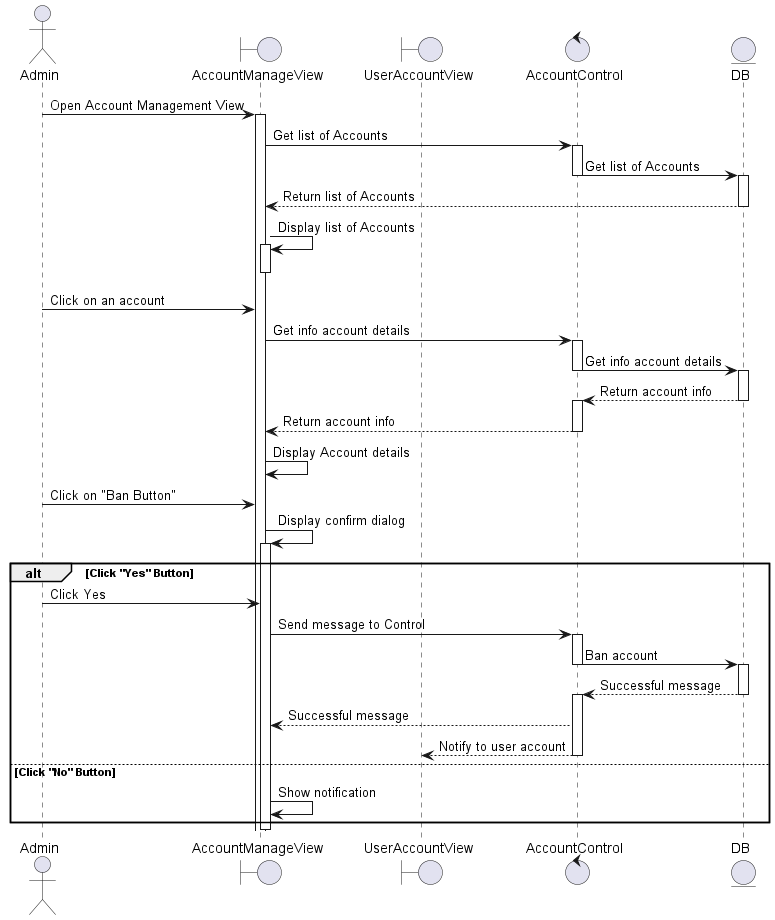

The diagram above was rendered by PlantUML. Its source (embedded in the PNG):
@startuml
actor Admin 
boundary AccountManageView 
boundary UserAccountView
control AccountControl
entity DB 

Admin -> AccountManageView: Open Account Management View
activate AccountManageView 
AccountManageView -> AccountControl : Get list of Accounts
activate AccountControl 
AccountControl -> DB: Get list of Accounts
deactivate AccountControl
activate DB
DB --> AccountManageView: Return list of Accounts
deactivate DB
AccountManageView -> AccountManageView: Display list of Accounts
activate AccountManageView 
deactivate AccountManageView 

Admin -> AccountManageView: Click on an account

AccountManageView -> AccountControl: Get info account details
activate AccountControl
AccountControl -> DB: Get info account details
deactivate AccountControl
activate DB

DB --> AccountControl: Return account info
deactivate DB
activate AccountControl

AccountControl --> AccountManageView: Return account info
deactivate AccountControl

AccountManageView -> AccountManageView: Display Account details
Admin -> AccountManageView: Click on "Ban Button"
AccountManageView -> AccountManageView: Display confirm dialog
activate AccountManageView

alt Click "Yes" Button
    Admin -> AccountManageView: Click Yes
    AccountManageView -> AccountControl: Send message to Control
    activate AccountControl
    AccountControl -> DB: Ban account
    deactivate AccountControl
    activate DB
    DB --> AccountControl: Successful message
    deactivate DB
    activate AccountControl
    AccountControl --> AccountManageView: Successful message
    AccountControl --> UserAccountView: Notify to user account
    deactivate AccountControl
else Click "No" Button
    AccountManageView -> AccountManageView: Show notification
end

deactivate AccountManageView

@enduml